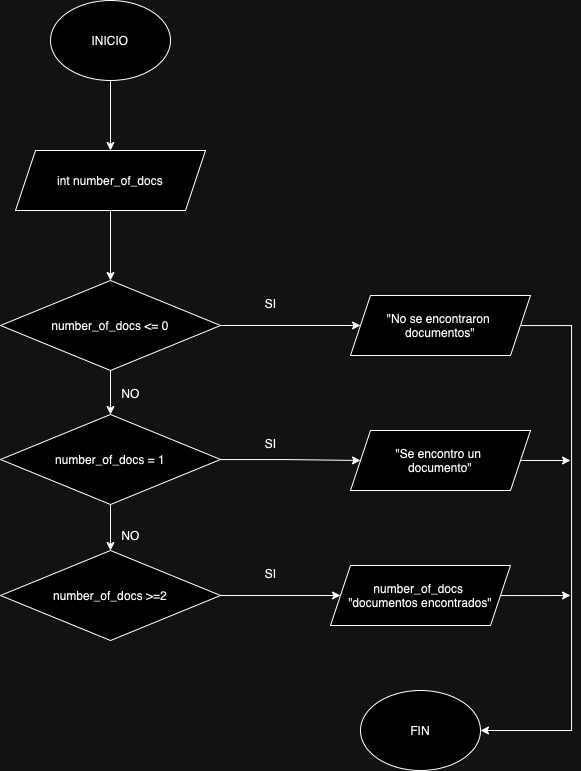

The diagram above was exported from draw.io. Its source (the exported page's mxGraphModel, read from the mxfile embedded in the PNG):
<mxGraphModel dx="924" dy="748" grid="1" gridSize="10" guides="1" tooltips="1" connect="1" arrows="1" fold="1" page="1" pageScale="1" pageWidth="827" pageHeight="1169" math="0" shadow="0">
  <root>
    <mxCell id="0" />
    <mxCell id="1" parent="0" />
    <mxCell id="Yb141TD-5IZiYQyMDz7m-3" value="" style="edgeStyle=orthogonalEdgeStyle;rounded=0;orthogonalLoop=1;jettySize=auto;html=1;" edge="1" parent="1" source="Yb141TD-5IZiYQyMDz7m-1" target="Yb141TD-5IZiYQyMDz7m-2">
      <mxGeometry relative="1" as="geometry" />
    </mxCell>
    <mxCell id="Yb141TD-5IZiYQyMDz7m-1" value="INICIO" style="ellipse;whiteSpace=wrap;html=1;" vertex="1" parent="1">
      <mxGeometry x="80" y="80" width="120" height="80" as="geometry" />
    </mxCell>
    <mxCell id="Yb141TD-5IZiYQyMDz7m-5" value="" style="edgeStyle=orthogonalEdgeStyle;rounded=0;orthogonalLoop=1;jettySize=auto;html=1;" edge="1" parent="1" source="Yb141TD-5IZiYQyMDz7m-2" target="Yb141TD-5IZiYQyMDz7m-4">
      <mxGeometry relative="1" as="geometry" />
    </mxCell>
    <mxCell id="Yb141TD-5IZiYQyMDz7m-2" value="int number_of_docs" style="shape=parallelogram;perimeter=parallelogramPerimeter;whiteSpace=wrap;html=1;fixedSize=1;" vertex="1" parent="1">
      <mxGeometry x="45" y="230" width="190" height="60" as="geometry" />
    </mxCell>
    <mxCell id="Yb141TD-5IZiYQyMDz7m-9" value="" style="edgeStyle=orthogonalEdgeStyle;rounded=0;orthogonalLoop=1;jettySize=auto;html=1;" edge="1" parent="1" source="Yb141TD-5IZiYQyMDz7m-4" target="Yb141TD-5IZiYQyMDz7m-7">
      <mxGeometry relative="1" as="geometry" />
    </mxCell>
    <mxCell id="Yb141TD-5IZiYQyMDz7m-14" value="" style="edgeStyle=orthogonalEdgeStyle;rounded=0;orthogonalLoop=1;jettySize=auto;html=1;" edge="1" parent="1" source="Yb141TD-5IZiYQyMDz7m-4" target="Yb141TD-5IZiYQyMDz7m-13">
      <mxGeometry relative="1" as="geometry" />
    </mxCell>
    <mxCell id="Yb141TD-5IZiYQyMDz7m-4" value="number_of_docs &amp;lt;= 0" style="rhombus;whiteSpace=wrap;html=1;" vertex="1" parent="1">
      <mxGeometry x="30" y="360" width="220" height="90" as="geometry" />
    </mxCell>
    <mxCell id="Yb141TD-5IZiYQyMDz7m-10" value="" style="edgeStyle=orthogonalEdgeStyle;rounded=0;orthogonalLoop=1;jettySize=auto;html=1;" edge="1" parent="1" source="Yb141TD-5IZiYQyMDz7m-7" target="Yb141TD-5IZiYQyMDz7m-8">
      <mxGeometry relative="1" as="geometry" />
    </mxCell>
    <mxCell id="Yb141TD-5IZiYQyMDz7m-18" style="edgeStyle=orthogonalEdgeStyle;rounded=0;orthogonalLoop=1;jettySize=auto;html=1;entryX=0;entryY=0.5;entryDx=0;entryDy=0;" edge="1" parent="1" source="Yb141TD-5IZiYQyMDz7m-7" target="Yb141TD-5IZiYQyMDz7m-15">
      <mxGeometry relative="1" as="geometry" />
    </mxCell>
    <mxCell id="Yb141TD-5IZiYQyMDz7m-7" value="number_of_docs = 1" style="rhombus;whiteSpace=wrap;html=1;" vertex="1" parent="1">
      <mxGeometry x="30" y="494" width="220" height="90" as="geometry" />
    </mxCell>
    <mxCell id="Yb141TD-5IZiYQyMDz7m-20" style="edgeStyle=orthogonalEdgeStyle;rounded=0;orthogonalLoop=1;jettySize=auto;html=1;entryX=0;entryY=0.5;entryDx=0;entryDy=0;" edge="1" parent="1" source="Yb141TD-5IZiYQyMDz7m-8" target="Yb141TD-5IZiYQyMDz7m-19">
      <mxGeometry relative="1" as="geometry" />
    </mxCell>
    <mxCell id="Yb141TD-5IZiYQyMDz7m-8" value="number_of_docs &amp;gt;=2" style="rhombus;whiteSpace=wrap;html=1;" vertex="1" parent="1">
      <mxGeometry x="30" y="630" width="220" height="90" as="geometry" />
    </mxCell>
    <mxCell id="Yb141TD-5IZiYQyMDz7m-22" style="edgeStyle=orthogonalEdgeStyle;rounded=0;orthogonalLoop=1;jettySize=auto;html=1;entryX=1;entryY=0.5;entryDx=0;entryDy=0;" edge="1" parent="1" source="Yb141TD-5IZiYQyMDz7m-13" target="Yb141TD-5IZiYQyMDz7m-21">
      <mxGeometry relative="1" as="geometry">
        <mxPoint x="390" y="820" as="targetPoint" />
        <Array as="points">
          <mxPoint x="601" y="405" />
          <mxPoint x="601" y="810" />
        </Array>
      </mxGeometry>
    </mxCell>
    <mxCell id="Yb141TD-5IZiYQyMDz7m-13" value="&quot;No se encontraron&amp;nbsp;&lt;div&gt;documentos&quot;&lt;/div&gt;" style="shape=parallelogram;perimeter=parallelogramPerimeter;whiteSpace=wrap;html=1;fixedSize=1;" vertex="1" parent="1">
      <mxGeometry x="380" y="375" width="180" height="60" as="geometry" />
    </mxCell>
    <mxCell id="Yb141TD-5IZiYQyMDz7m-23" style="edgeStyle=orthogonalEdgeStyle;rounded=0;orthogonalLoop=1;jettySize=auto;html=1;" edge="1" parent="1" source="Yb141TD-5IZiYQyMDz7m-15">
      <mxGeometry relative="1" as="geometry">
        <mxPoint x="599.9999999999998" y="540" as="targetPoint" />
      </mxGeometry>
    </mxCell>
    <mxCell id="Yb141TD-5IZiYQyMDz7m-15" value="&quot;Se encontro un&amp;nbsp;&lt;div&gt;documento&quot;&lt;/div&gt;" style="shape=parallelogram;perimeter=parallelogramPerimeter;whiteSpace=wrap;html=1;fixedSize=1;" vertex="1" parent="1">
      <mxGeometry x="380" y="510" width="180" height="60" as="geometry" />
    </mxCell>
    <mxCell id="Yb141TD-5IZiYQyMDz7m-24" style="edgeStyle=orthogonalEdgeStyle;rounded=0;orthogonalLoop=1;jettySize=auto;html=1;" edge="1" parent="1" source="Yb141TD-5IZiYQyMDz7m-19">
      <mxGeometry relative="1" as="geometry">
        <mxPoint x="599.9999999999998" y="675" as="targetPoint" />
      </mxGeometry>
    </mxCell>
    <mxCell id="Yb141TD-5IZiYQyMDz7m-19" value="number_of_docs&amp;nbsp;&lt;div&gt;&quot;documentos encontrados&quot;&lt;/div&gt;" style="shape=parallelogram;perimeter=parallelogramPerimeter;whiteSpace=wrap;html=1;fixedSize=1;" vertex="1" parent="1">
      <mxGeometry x="360" y="645" width="180" height="60" as="geometry" />
    </mxCell>
    <mxCell id="Yb141TD-5IZiYQyMDz7m-21" value="FIN" style="ellipse;whiteSpace=wrap;html=1;" vertex="1" parent="1">
      <mxGeometry x="390" y="770" width="120" height="80" as="geometry" />
    </mxCell>
    <mxCell id="Yb141TD-5IZiYQyMDz7m-25" value="SI" style="text;html=1;align=center;verticalAlign=middle;resizable=0;points=[];autosize=1;strokeColor=none;fillColor=none;" vertex="1" parent="1">
      <mxGeometry x="285" y="368" width="30" height="30" as="geometry" />
    </mxCell>
    <mxCell id="Yb141TD-5IZiYQyMDz7m-26" value="SI" style="text;html=1;align=center;verticalAlign=middle;resizable=0;points=[];autosize=1;strokeColor=none;fillColor=none;" vertex="1" parent="1">
      <mxGeometry x="285" y="508" width="30" height="30" as="geometry" />
    </mxCell>
    <mxCell id="Yb141TD-5IZiYQyMDz7m-27" value="SI" style="text;html=1;align=center;verticalAlign=middle;resizable=0;points=[];autosize=1;strokeColor=none;fillColor=none;" vertex="1" parent="1">
      <mxGeometry x="285" y="638" width="30" height="30" as="geometry" />
    </mxCell>
    <mxCell id="Yb141TD-5IZiYQyMDz7m-28" value="NO" style="text;html=1;align=center;verticalAlign=middle;resizable=0;points=[];autosize=1;strokeColor=none;fillColor=none;" vertex="1" parent="1">
      <mxGeometry x="140" y="458" width="40" height="30" as="geometry" />
    </mxCell>
    <mxCell id="Yb141TD-5IZiYQyMDz7m-29" value="NO" style="text;html=1;align=center;verticalAlign=middle;resizable=0;points=[];autosize=1;strokeColor=none;fillColor=none;" vertex="1" parent="1">
      <mxGeometry x="140" y="600" width="40" height="30" as="geometry" />
    </mxCell>
  </root>
</mxGraphModel>